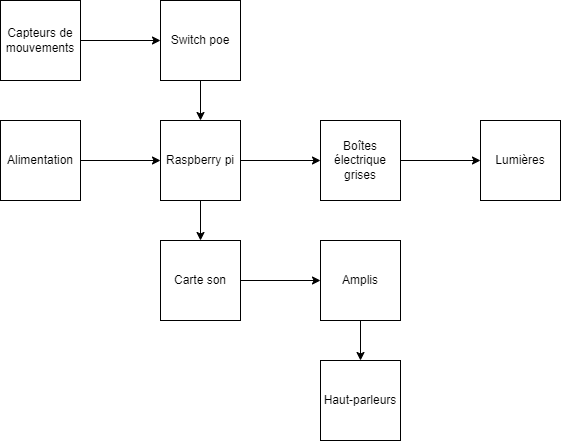

The diagram above was exported from draw.io. Its source (the exported page's mxGraphModel, read from the mxfile embedded in the PNG):
<mxGraphModel dx="1728" dy="963" grid="1" gridSize="10" guides="1" tooltips="1" connect="1" arrows="1" fold="1" page="1" pageScale="1" pageWidth="827" pageHeight="1169" math="0" shadow="0">
  <root>
    <mxCell id="0" />
    <mxCell id="1" parent="0" />
    <mxCell id="uvRtRIG_JVhQjJkzxhUz-3" style="edgeStyle=orthogonalEdgeStyle;rounded=0;orthogonalLoop=1;jettySize=auto;html=1;exitX=0.5;exitY=1;exitDx=0;exitDy=0;entryX=0.5;entryY=0;entryDx=0;entryDy=0;" edge="1" parent="1" source="uvRtRIG_JVhQjJkzxhUz-1" target="uvRtRIG_JVhQjJkzxhUz-2">
      <mxGeometry relative="1" as="geometry" />
    </mxCell>
    <mxCell id="uvRtRIG_JVhQjJkzxhUz-9" style="edgeStyle=orthogonalEdgeStyle;rounded=0;orthogonalLoop=1;jettySize=auto;html=1;exitX=1;exitY=0.5;exitDx=0;exitDy=0;" edge="1" parent="1" source="uvRtRIG_JVhQjJkzxhUz-1" target="uvRtRIG_JVhQjJkzxhUz-8">
      <mxGeometry relative="1" as="geometry" />
    </mxCell>
    <mxCell id="uvRtRIG_JVhQjJkzxhUz-1" value="Raspberry pi" style="whiteSpace=wrap;html=1;aspect=fixed;" vertex="1" parent="1">
      <mxGeometry x="280" y="380" width="80" height="80" as="geometry" />
    </mxCell>
    <mxCell id="uvRtRIG_JVhQjJkzxhUz-6" style="edgeStyle=orthogonalEdgeStyle;rounded=0;orthogonalLoop=1;jettySize=auto;html=1;exitX=1;exitY=0.5;exitDx=0;exitDy=0;entryX=0;entryY=0.5;entryDx=0;entryDy=0;" edge="1" parent="1" source="uvRtRIG_JVhQjJkzxhUz-2" target="uvRtRIG_JVhQjJkzxhUz-5">
      <mxGeometry relative="1" as="geometry" />
    </mxCell>
    <mxCell id="uvRtRIG_JVhQjJkzxhUz-2" value="Carte son" style="whiteSpace=wrap;html=1;aspect=fixed;" vertex="1" parent="1">
      <mxGeometry x="280" y="500" width="80" height="80" as="geometry" />
    </mxCell>
    <mxCell id="uvRtRIG_JVhQjJkzxhUz-4" value="Haut-parleurs" style="whiteSpace=wrap;html=1;aspect=fixed;" vertex="1" parent="1">
      <mxGeometry x="440" y="620" width="80" height="80" as="geometry" />
    </mxCell>
    <mxCell id="uvRtRIG_JVhQjJkzxhUz-7" style="edgeStyle=orthogonalEdgeStyle;rounded=0;orthogonalLoop=1;jettySize=auto;html=1;exitX=0.5;exitY=1;exitDx=0;exitDy=0;entryX=0.5;entryY=0;entryDx=0;entryDy=0;" edge="1" parent="1" source="uvRtRIG_JVhQjJkzxhUz-5" target="uvRtRIG_JVhQjJkzxhUz-4">
      <mxGeometry relative="1" as="geometry" />
    </mxCell>
    <mxCell id="uvRtRIG_JVhQjJkzxhUz-5" value="Amplis" style="whiteSpace=wrap;html=1;aspect=fixed;" vertex="1" parent="1">
      <mxGeometry x="440" y="500" width="80" height="80" as="geometry" />
    </mxCell>
    <mxCell id="uvRtRIG_JVhQjJkzxhUz-11" style="edgeStyle=orthogonalEdgeStyle;rounded=0;orthogonalLoop=1;jettySize=auto;html=1;exitX=1;exitY=0.5;exitDx=0;exitDy=0;entryX=0;entryY=0.5;entryDx=0;entryDy=0;" edge="1" parent="1" source="uvRtRIG_JVhQjJkzxhUz-8" target="uvRtRIG_JVhQjJkzxhUz-10">
      <mxGeometry relative="1" as="geometry" />
    </mxCell>
    <mxCell id="uvRtRIG_JVhQjJkzxhUz-8" value="Boîtes électrique grises" style="whiteSpace=wrap;html=1;aspect=fixed;" vertex="1" parent="1">
      <mxGeometry x="440" y="380" width="80" height="80" as="geometry" />
    </mxCell>
    <mxCell id="uvRtRIG_JVhQjJkzxhUz-10" value="Lumières" style="whiteSpace=wrap;html=1;aspect=fixed;" vertex="1" parent="1">
      <mxGeometry x="600" y="380" width="80" height="80" as="geometry" />
    </mxCell>
    <mxCell id="uvRtRIG_JVhQjJkzxhUz-13" style="edgeStyle=orthogonalEdgeStyle;rounded=0;orthogonalLoop=1;jettySize=auto;html=1;exitX=1;exitY=0.5;exitDx=0;exitDy=0;entryX=0;entryY=0.5;entryDx=0;entryDy=0;" edge="1" parent="1" source="uvRtRIG_JVhQjJkzxhUz-12" target="uvRtRIG_JVhQjJkzxhUz-1">
      <mxGeometry relative="1" as="geometry" />
    </mxCell>
    <mxCell id="uvRtRIG_JVhQjJkzxhUz-12" value="Alimentation" style="whiteSpace=wrap;html=1;aspect=fixed;" vertex="1" parent="1">
      <mxGeometry x="120" y="380" width="80" height="80" as="geometry" />
    </mxCell>
    <mxCell id="uvRtRIG_JVhQjJkzxhUz-16" style="edgeStyle=orthogonalEdgeStyle;rounded=0;orthogonalLoop=1;jettySize=auto;html=1;exitX=1;exitY=0.5;exitDx=0;exitDy=0;entryX=0;entryY=0.5;entryDx=0;entryDy=0;" edge="1" parent="1" source="uvRtRIG_JVhQjJkzxhUz-14" target="uvRtRIG_JVhQjJkzxhUz-15">
      <mxGeometry relative="1" as="geometry" />
    </mxCell>
    <mxCell id="uvRtRIG_JVhQjJkzxhUz-14" value="Capteurs de mouvements" style="whiteSpace=wrap;html=1;aspect=fixed;" vertex="1" parent="1">
      <mxGeometry x="120" y="260" width="80" height="80" as="geometry" />
    </mxCell>
    <mxCell id="uvRtRIG_JVhQjJkzxhUz-17" style="edgeStyle=orthogonalEdgeStyle;rounded=0;orthogonalLoop=1;jettySize=auto;html=1;exitX=0.5;exitY=1;exitDx=0;exitDy=0;entryX=0.5;entryY=0;entryDx=0;entryDy=0;" edge="1" parent="1" source="uvRtRIG_JVhQjJkzxhUz-15" target="uvRtRIG_JVhQjJkzxhUz-1">
      <mxGeometry relative="1" as="geometry" />
    </mxCell>
    <mxCell id="uvRtRIG_JVhQjJkzxhUz-15" value="Switch poe" style="whiteSpace=wrap;html=1;aspect=fixed;" vertex="1" parent="1">
      <mxGeometry x="280" y="260" width="80" height="80" as="geometry" />
    </mxCell>
  </root>
</mxGraphModel>